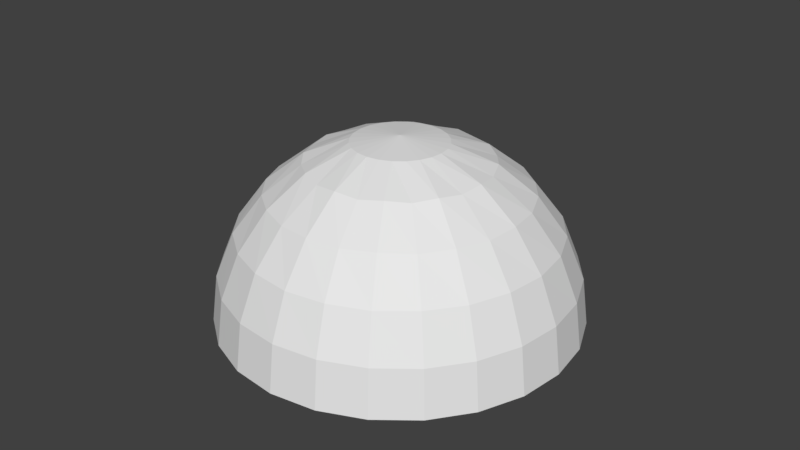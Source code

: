 # Source: holy_warrior_bubble.blend  (saved by Blender 2.77.0; exported with 4.5.12 LTS)
import bpy
from mathutils import Matrix  # noqa: F401  (used for matrix-valued properties, if any)

bpy.ops.wm.read_factory_settings(use_empty=True)
scene = bpy.context.scene
scene.name = 'Scene'

# ---- collections
col_collection_1 = bpy.data.collections.new('Collection 1'); scene.collection.children.link(col_collection_1)

# ---- world
world_world = bpy.data.worlds.new('World'); scene.world = world_world
world_world.color = (0.05088, 0.05088, 0.05088)
world_world.use_sun_shadow = False
world_world.sun_shadow_jitter_overblur = 0.0
world_world.cycles.sampling_method = 'MANUAL'

# ---- meshes
me_sphere_002 = bpy.data.meshes.new('Sphere.002')
me_sphere_002.from_pydata([(5.788, -3.342, 25.65), (11.18, -6.456, 22.88), (15.81, -9.13, 18.78), (19.37, -11.18, 13.43), (21.6, -12.47, 7.071), (22.36, -12.91, 0.2719), (3.342, -5.788, 25.65), (6.456, -11.18, 22.88), (9.13, -15.81, 18.78), (11.18, -19.37, 13.43), (12.47, -21.6, 7.071), (12.91, -22.36, 0.2719), (-8.633e-06, -6.683, 25.65), (-6.676e-06, -12.91, 22.88), (-4.768e-06, -18.26, 18.78), (-4.768e-06, -22.36, 13.43), (-4.954e-06, -24.94, 7.071), (-3.053e-06, -25.82, 0.2719), (-3.342, -5.788, 25.65), (-6.456, -11.18, 22.88), (-9.13, -15.81, 18.78), (-11.18, -19.37, 13.43), (-12.47, -21.6, 7.071), (-12.91, -22.36, 0.2719), (-5.788, -3.342, 25.65), (-11.18, -6.456, 22.88), (-15.81, -9.13, 18.78), (-19.37, -11.18, 13.43), (-21.6, -12.47, 7.071), (-22.36, -12.91, 0.2719), (-6.683, 1.719e-06, 25.65), (-12.91, 1.907e-06, 22.88), (-18.26, -9.537e-07, 18.78), (-22.36, 0.0, 13.43), (-24.94, -7.678e-07, 7.071), (-25.82, 1.146e-06, 0.2719), (-5.788, 3.342, 25.65), (-11.18, 6.456, 22.88), (-15.81, 9.13, 18.78), (-19.37, 11.18, 13.43), (-21.6, 12.47, 7.071), (-22.36, 12.91, 0.2719), (-3.342, 5.788, 25.65), (-6.456, 11.18, 22.88), (-9.13, 15.81, 18.78), (-11.18, 19.37, 13.43), (-12.47, 21.6, 7.071), (-12.91, 22.36, 0.2719), (-1.306e-05, 6.683, 25.65), (-1.431e-05, 12.91, 22.88), (-1.144e-05, 18.26, 18.78), (-1.526e-05, 22.36, 13.43), (-1.507e-05, 24.94, 7.071), (-1.221e-05, 25.82, 0.2719), (3.342, 5.788, 25.65), (6.456, 11.18, 22.88), (9.13, 15.81, 18.78), (11.18, 19.37, 13.43), (12.47, 21.6, 7.071), (12.91, 22.36, 0.2719), (5.788, 3.342, 25.65), (11.18, 6.456, 22.88), (15.81, 9.13, 18.78), (19.37, 11.18, 13.43), (21.6, 12.47, 7.071), (22.36, 12.91, 0.2719), (6.683, 5.434e-06, 25.65), (12.91, 7.153e-06, 22.88), (18.26, 7.629e-06, 18.78), (22.36, 9.537e-06, 13.43), (24.94, 9.351e-06, 7.071), (25.82, 8.391e-06, 0.2719), (-6.68, 24.93, 0.2719), (-6.452, 24.08, 7.071), (-4.723, 17.63, 18.92), (-3.34, 12.46, 23.16), (-5.785, 21.59, 13.38), (-1.729, 6.452, 25.65), (-18.25, 18.25, 0.2719), (-15.8, 15.8, 13.38), (-12.9, 12.9, 18.92), (-4.723, 4.723, 25.65), (-17.63, 17.63, 7.071), (-9.124, 9.124, 23.16), (-24.08, 6.452, 7.071), (-21.59, 5.785, 13.38), (-12.46, 3.34, 23.16), (-6.452, 1.729, 25.65), (-24.93, 6.68, 0.2719), (-17.63, 4.723, 18.92), (-24.93, -6.68, 0.2719), (-24.08, -6.452, 7.071), (-17.63, -4.723, 18.92), (-12.46, -3.34, 23.16), (-21.59, -5.785, 13.38), (-6.452, -1.729, 25.65), (-18.25, -18.25, 0.2719), (-15.8, -15.8, 13.38), (-12.9, -12.9, 18.92), (-4.723, -4.723, 25.65), (-17.63, -17.63, 7.071), (-9.124, -9.124, 23.16), (-6.452, -24.08, 7.071), (-5.785, -21.59, 13.38), (-3.34, -12.46, 23.16), (-1.729, -6.452, 25.65), (-6.68, -24.93, 0.2719), (-4.723, -17.63, 18.92), (6.68, -24.93, 0.2719), (6.452, -24.08, 7.071), (4.723, -17.63, 18.92), (3.34, -12.46, 23.16), (5.785, -21.59, 13.38), (1.729, -6.452, 25.65), (4.723, -4.723, 25.65), (17.63, -17.63, 7.071), (15.8, -15.8, 13.38), (9.124, -9.124, 23.16), (18.25, -18.25, 0.2719), (12.9, -12.9, 18.92), (6.452, -1.729, 25.65), (24.08, -6.452, 7.071), (21.59, -5.785, 13.38), (12.46, -3.34, 23.16), (24.93, -6.68, 0.2719), (17.63, -4.723, 18.92), (12.46, 3.34, 23.16), (6.452, 1.729, 25.65), (24.93, 6.68, 0.2719), (24.08, 6.452, 7.071), (17.63, 4.723, 18.92), (21.59, 5.785, 13.38), (18.25, 18.25, 0.2719), (15.8, 15.8, 13.38), (12.9, 12.9, 18.92), (4.723, 4.723, 25.65), (17.63, 17.63, 7.071), (9.124, 9.124, 23.16), (1.729, 6.452, 25.65), (6.452, 24.08, 7.071), (5.785, 21.59, 13.38), (3.34, 12.46, 23.16), (6.68, 24.93, 0.2719), (4.723, 17.63, 18.92), (-1.141e-05, 3.835e-06, 26.45)], [], [(115, 116, 9, 10), (117, 114, 6, 7), (118, 115, 10, 11), (119, 117, 7, 8), (116, 119, 8, 9), (108, 109, 16, 17), (110, 111, 13, 14), (112, 110, 14, 15), (109, 112, 15, 16), (111, 113, 12, 13), (102, 103, 21, 22), (104, 105, 18, 19), (106, 102, 22, 23), (107, 104, 19, 20), (103, 107, 20, 21), (97, 98, 26, 27), (100, 97, 27, 28), (101, 99, 24, 25), (96, 100, 28, 29), (98, 101, 25, 26), (90, 91, 34, 35), (92, 93, 31, 32), (94, 92, 32, 33), (91, 94, 33, 34), (93, 95, 30, 31), (84, 85, 39, 40), (86, 87, 36, 37), (88, 84, 40, 41), (89, 86, 37, 38), (85, 89, 38, 39), (79, 80, 44, 45), (82, 79, 45, 46), (83, 81, 42, 43), (78, 82, 46, 47), (80, 83, 43, 44), (72, 73, 52, 53), (74, 75, 49, 50), (76, 74, 50, 51), (73, 76, 51, 52), (75, 77, 48, 49), (139, 140, 57, 58), (141, 138, 54, 55), (142, 139, 58, 59), (143, 141, 55, 56), (140, 143, 56, 57), (133, 134, 62, 63), (136, 133, 63, 64), (137, 135, 60, 61), (132, 136, 64, 65), (134, 137, 61, 62), (126, 127, 66, 67), (128, 129, 70, 71), (130, 126, 67, 68), (131, 130, 68, 69), (30, 95, 144), (129, 131, 69, 70), (121, 122, 3, 4), (123, 120, 0, 1), (124, 121, 4, 5), (125, 123, 1, 2), (122, 125, 2, 3), (43, 42, 77, 75), (46, 45, 76, 73), (45, 44, 74, 76), (44, 43, 75, 74), (47, 46, 73, 72), (38, 37, 83, 80), (41, 40, 82, 78), (37, 36, 81, 83), (40, 39, 79, 82), (39, 38, 80, 79), (33, 32, 89, 85), (32, 31, 86, 89), (35, 34, 84, 88), (31, 30, 87, 86), (34, 33, 85, 84), (25, 24, 95, 93), (28, 27, 94, 91), (27, 26, 92, 94), (26, 25, 93, 92), (29, 28, 91, 90), (20, 19, 101, 98), (23, 22, 100, 96), (19, 18, 99, 101), (22, 21, 97, 100), (21, 20, 98, 97), (15, 14, 107, 103), (14, 13, 104, 107), (17, 16, 102, 106), (13, 12, 105, 104), (16, 15, 103, 102), (7, 6, 113, 111), (10, 9, 112, 109), (9, 8, 110, 112), (8, 7, 111, 110), (11, 10, 109, 108), (3, 2, 119, 116), (2, 1, 117, 119), (5, 4, 115, 118), (1, 0, 114, 117), (4, 3, 116, 115), (69, 68, 125, 122), (68, 67, 123, 125), (71, 70, 121, 124), (67, 66, 120, 123), (70, 69, 122, 121), (64, 63, 131, 129), (63, 62, 130, 131), (62, 61, 126, 130), (65, 64, 129, 128), (61, 60, 127, 126), (56, 55, 137, 134), (59, 58, 136, 132), (55, 54, 135, 137), (58, 57, 133, 136), (57, 56, 134, 133), (51, 50, 143, 140), (50, 49, 141, 143), (53, 52, 139, 142), (49, 48, 138, 141), (52, 51, 140, 139), (95, 24, 144), (120, 66, 144), (60, 135, 144), (135, 54, 144), (54, 138, 144), (24, 99, 144), (36, 87, 144), (87, 30, 144), (99, 18, 144), (6, 114, 144), (138, 48, 144), (127, 60, 144), (66, 127, 144), (114, 0, 144), (12, 113, 144), (77, 42, 144), (113, 6, 144), (48, 77, 144), (105, 12, 144), (81, 36, 144), (0, 120, 144), (42, 81, 144), (18, 105, 144), (5, 118, 11, 108, 17, 106, 23, 96, 29, 90, 35, 88, 41, 78, 47, 72, 53, 142, 59, 132, 65, 128, 71, 124)])
_uv = me_sphere_002.uv_layers.new(name='UVMap')
_uv.uv.foreach_set('vector', [0.2374, 0.01716, 0.2308, 0.03529, 0.2046, 0.03295, 0.2081, 0.01584, 0.2073, 0.06217, 0.1946, 0.06948, 0.1871, 0.06948, 0.1936, 0.06217, 0.2417, 0.0007074, 0.2374, 0.01716, 0.2081, 0.01584, 0.2106, 0.0007271, 0.221, 0.0516, 0.2073, 0.06217, 0.1936, 0.06217, 0.2002, 0.04875, 0.2308, 0.03529, 0.221, 0.0516, 0.2002, 0.04875, 0.2046, 0.03295, 0.1793, 0.0006559, 0.1793, 0.01522, 0.1505, 0.01583, 0.148, 0.0007238, 0.1793, 0.04816, 0.1793, 0.06217, 0.1649, 0.06217, 0.1583, 0.04875, 0.1793, 0.03211, 0.1793, 0.04816, 0.1583, 0.04875, 0.1539, 0.03295, 0.1793, 0.01522, 0.1793, 0.03211, 0.1539, 0.03295, 0.1505, 0.01583, 0.1793, 0.06217, 0.1792, 0.06948, 0.1713, 0.06948, 0.1649, 0.06217, 0.2376, 0.01716, 0.2309, 0.03529, 0.2047, 0.03295, 0.2082, 0.01583, 0.2074, 0.06217, 0.1947, 0.06948, 0.1872, 0.06948, 0.1937, 0.06217, 0.2419, 0.0007096, 0.2376, 0.01716, 0.2082, 0.01583, 0.2107, 0.000723, 0.2211, 0.0516, 0.2074, 0.06217, 0.1937, 0.06217, 0.2003, 0.04875, 0.2309, 0.03529, 0.2211, 0.0516, 0.2003, 0.04875, 0.2047, 0.03295, 0.1794, 0.0321, 0.1794, 0.04815, 0.1584, 0.04874, 0.154, 0.03294, 0.1794, 0.01521, 0.1794, 0.0321, 0.154, 0.03294, 0.1506, 0.01582, 0.1794, 0.06217, 0.1793, 0.06948, 0.1714, 0.06948, 0.165, 0.06217, 0.1794, 0.0006454, 0.1794, 0.01521, 0.1506, 0.01582, 0.1481, 0.0007069, 0.1794, 0.04815, 0.1794, 0.06217, 0.165, 0.06217, 0.1584, 0.04874, 0.242, 0.0007006, 0.2377, 0.01715, 0.2083, 0.01583, 0.2108, 0.0007191, 0.2213, 0.05159, 0.2075, 0.06217, 0.1939, 0.06217, 0.2005, 0.04875, 0.231, 0.03528, 0.2213, 0.05159, 0.2005, 0.04875, 0.2049, 0.03295, 0.2377, 0.01715, 0.231, 0.03528, 0.2049, 0.03295, 0.2083, 0.01583, 0.2075, 0.06217, 0.1948, 0.06948, 0.1874, 0.06948, 0.1939, 0.06217, 0.1795, 0.01521, 0.1795, 0.0321, 0.1541, 0.03294, 0.1507, 0.01582, 0.1795, 0.06217, 0.1795, 0.06948, 0.1716, 0.06948, 0.1651, 0.06217, 0.1795, 0.0006467, 0.1795, 0.01521, 0.1507, 0.01582, 0.1482, 0.0007134, 0.1795, 0.04815, 0.1795, 0.06217, 0.1651, 0.06217, 0.1585, 0.04874, 0.1795, 0.0321, 0.1795, 0.04815, 0.1585, 0.04874, 0.1541, 0.03294, 0.2308, 0.03525, 0.2211, 0.05157, 0.2003, 0.04874, 0.2046, 0.03294, 0.2374, 0.01711, 0.2308, 0.03525, 0.2046, 0.03294, 0.208, 0.01582, 0.2074, 0.06217, 0.1948, 0.06948, 0.1874, 0.06948, 0.1938, 0.06217, 0.2416, 0.0006573, 0.2374, 0.01711, 0.208, 0.01582, 0.2105, 0.0007055, 0.2211, 0.05157, 0.2074, 0.06217, 0.1938, 0.06217, 0.2003, 0.04874, 0.1792, 0.0006629, 0.1792, 0.01523, 0.1504, 0.01587, 0.1479, 0.0007594, 0.1793, 0.04817, 0.1794, 0.06217, 0.165, 0.06217, 0.1584, 0.04878, 0.1793, 0.03212, 0.1793, 0.04817, 0.1584, 0.04878, 0.1539, 0.03298, 0.1792, 0.01523, 0.1793, 0.03212, 0.1539, 0.03298, 0.1504, 0.01587, 0.1794, 0.06217, 0.1794, 0.06948, 0.1715, 0.06948, 0.165, 0.06217, 0.2373, 0.01714, 0.2307, 0.03527, 0.2045, 0.03294, 0.208, 0.01582, 0.2073, 0.06217, 0.1946, 0.06948, 0.1871, 0.06948, 0.1936, 0.06217, 0.2416, 0.0006882, 0.2373, 0.01714, 0.208, 0.01582, 0.2105, 0.0007124, 0.2209, 0.05159, 0.2073, 0.06217, 0.1936, 0.06217, 0.2001, 0.04874, 0.2307, 0.03527, 0.2209, 0.05159, 0.2001, 0.04874, 0.2045, 0.03294, 0.1792, 0.0321, 0.1792, 0.04815, 0.1582, 0.04875, 0.1538, 0.03294, 0.1792, 0.01521, 0.1792, 0.0321, 0.1538, 0.03294, 0.1504, 0.01583, 0.1792, 0.06217, 0.1792, 0.06948, 0.1713, 0.06948, 0.1648, 0.06217, 0.1792, 0.0006458, 0.1792, 0.01521, 0.1504, 0.01583, 0.1479, 0.0007182, 0.1792, 0.04815, 0.1792, 0.06217, 0.1648, 0.06217, 0.1582, 0.04875, 0.2075, 0.06217, 0.1948, 0.06948, 0.1874, 0.06948, 0.1938, 0.06217, 0.2419, 0.0006977, 0.2377, 0.01715, 0.2083, 0.01582, 0.2108, 0.000714, 0.2212, 0.05159, 0.2075, 0.06217, 0.1938, 0.06217, 0.2004, 0.04874, 0.231, 0.03528, 0.2212, 0.05159, 0.2004, 0.04874, 0.2048, 0.03294, 0.1874, 0.06948, 0.1948, 0.06948, 0.1795, 0.07232, 0.2377, 0.01715, 0.231, 0.03528, 0.2048, 0.03294, 0.2083, 0.01582, 0.1795, 0.01521, 0.1795, 0.03209, 0.1541, 0.03293, 0.1507, 0.01581, 0.1795, 0.06217, 0.1795, 0.06948, 0.1716, 0.06948, 0.1651, 0.06217, 0.1795, 0.0006393, 0.1795, 0.01521, 0.1507, 0.01581, 0.1482, 0.0007037, 0.1795, 0.04815, 0.1795, 0.06217, 0.1651, 0.06217, 0.1585, 0.04873, 0.1795, 0.03209, 0.1795, 0.04815, 0.1585, 0.04873, 0.1541, 0.03293, 0.1938, 0.06217, 0.1874, 0.06948, 0.1794, 0.06948, 0.1794, 0.06217, 0.208, 0.01582, 0.2046, 0.03294, 0.1793, 0.03212, 0.1792, 0.01523, 0.2046, 0.03294, 0.2003, 0.04874, 0.1793, 0.04817, 0.1793, 0.03212, 0.2003, 0.04874, 0.1938, 0.06217, 0.1794, 0.06217, 0.1793, 0.04817, 0.2105, 0.0007055, 0.208, 0.01582, 0.1792, 0.01523, 0.1792, 0.0006629, 0.1585, 0.04874, 0.1651, 0.06217, 0.1514, 0.06217, 0.1378, 0.05159, 0.1482, 0.0007134, 0.1507, 0.01582, 0.1215, 0.01776, 0.1171, 0.0006892, 0.1651, 0.06217, 0.1716, 0.06948, 0.1641, 0.06948, 0.1514, 0.06217, 0.1507, 0.01582, 0.1541, 0.03294, 0.128, 0.03527, 0.1215, 0.01776, 0.1541, 0.03294, 0.1585, 0.04874, 0.1378, 0.05159, 0.128, 0.03527, 0.2049, 0.03295, 0.2005, 0.04875, 0.1795, 0.04815, 0.1795, 0.0321, 0.2005, 0.04875, 0.1939, 0.06217, 0.1795, 0.06217, 0.1795, 0.04815, 0.2108, 0.0007191, 0.2083, 0.01583, 0.1795, 0.01521, 0.1795, 0.0006467, 0.1939, 0.06217, 0.1874, 0.06948, 0.1795, 0.06948, 0.1795, 0.06217, 0.2083, 0.01583, 0.2049, 0.03295, 0.1795, 0.0321, 0.1795, 0.01521, 0.165, 0.06217, 0.1714, 0.06948, 0.164, 0.06948, 0.1513, 0.06217, 0.1506, 0.01582, 0.154, 0.03294, 0.1279, 0.03526, 0.1214, 0.01774, 0.154, 0.03294, 0.1584, 0.04874, 0.1376, 0.05158, 0.1279, 0.03526, 0.1584, 0.04874, 0.165, 0.06217, 0.1513, 0.06217, 0.1376, 0.05158, 0.1481, 0.0007069, 0.1506, 0.01582, 0.1214, 0.01774, 0.117, 0.0006775, 0.2003, 0.04875, 0.1937, 0.06217, 0.1794, 0.06217, 0.1794, 0.04815, 0.2107, 0.000723, 0.2082, 0.01583, 0.1794, 0.01521, 0.1794, 0.0006454, 0.1937, 0.06217, 0.1872, 0.06948, 0.1793, 0.06948, 0.1794, 0.06217, 0.2082, 0.01583, 0.2047, 0.03295, 0.1794, 0.0321, 0.1794, 0.01521, 0.2047, 0.03295, 0.2003, 0.04875, 0.1794, 0.04815, 0.1794, 0.0321, 0.1539, 0.03295, 0.1583, 0.04875, 0.1375, 0.0516, 0.1278, 0.03528, 0.1583, 0.04875, 0.1649, 0.06217, 0.1512, 0.06217, 0.1375, 0.0516, 0.148, 0.0007238, 0.1505, 0.01583, 0.1212, 0.01777, 0.1168, 0.0007007, 0.1649, 0.06217, 0.1713, 0.06948, 0.1639, 0.06948, 0.1512, 0.06217, 0.1505, 0.01583, 0.1539, 0.03295, 0.1278, 0.03528, 0.1212, 0.01777, 0.1936, 0.06217, 0.1871, 0.06948, 0.1792, 0.06948, 0.1793, 0.06217, 0.2081, 0.01584, 0.2046, 0.03295, 0.1793, 0.03211, 0.1793, 0.01522, 0.2046, 0.03295, 0.2002, 0.04875, 0.1793, 0.04816, 0.1793, 0.03211, 0.2002, 0.04875, 0.1936, 0.06217, 0.1793, 0.06217, 0.1793, 0.04816, 0.2106, 0.0007271, 0.2081, 0.01584, 0.1793, 0.01522, 0.1793, 0.0006559, 0.1541, 0.03293, 0.1585, 0.04873, 0.1377, 0.05158, 0.128, 0.03526, 0.1585, 0.04873, 0.1651, 0.06217, 0.1514, 0.06217, 0.1377, 0.05158, 0.1482, 0.0007037, 0.1507, 0.01581, 0.1215, 0.01774, 0.1171, 0.0006772, 0.1651, 0.06217, 0.1716, 0.06948, 0.1641, 0.06948, 0.1514, 0.06217, 0.1507, 0.01581, 0.1541, 0.03293, 0.128, 0.03526, 0.1215, 0.01774, 0.2048, 0.03294, 0.2004, 0.04874, 0.1795, 0.04815, 0.1795, 0.03209, 0.2004, 0.04874, 0.1938, 0.06217, 0.1795, 0.06217, 0.1795, 0.04815, 0.2108, 0.000714, 0.2083, 0.01582, 0.1795, 0.01521, 0.1795, 0.0006393, 0.1938, 0.06217, 0.1874, 0.06948, 0.1795, 0.06948, 0.1795, 0.06217, 0.2083, 0.01582, 0.2048, 0.03294, 0.1795, 0.03209, 0.1795, 0.01521, 0.1504, 0.01583, 0.1538, 0.03294, 0.1277, 0.03528, 0.1212, 0.01776, 0.1538, 0.03294, 0.1582, 0.04875, 0.1374, 0.05159, 0.1277, 0.03528, 0.1582, 0.04875, 0.1648, 0.06217, 0.1512, 0.06217, 0.1374, 0.05159, 0.1479, 0.0007182, 0.1504, 0.01583, 0.1212, 0.01776, 0.1167, 0.0006997, 0.1648, 0.06217, 0.1713, 0.06948, 0.1639, 0.06948, 0.1512, 0.06217, 0.2001, 0.04874, 0.1936, 0.06217, 0.1792, 0.06217, 0.1792, 0.04815, 0.2105, 0.0007124, 0.208, 0.01582, 0.1792, 0.01521, 0.1792, 0.0006458, 0.1936, 0.06217, 0.1871, 0.06948, 0.1792, 0.06948, 0.1792, 0.06217, 0.208, 0.01582, 0.2045, 0.03294, 0.1792, 0.0321, 0.1792, 0.01521, 0.2045, 0.03294, 0.2001, 0.04874, 0.1792, 0.04815, 0.1792, 0.0321, 0.1539, 0.03298, 0.1584, 0.04878, 0.1376, 0.05164, 0.1278, 0.03534, 0.1584, 0.04878, 0.165, 0.06217, 0.1514, 0.06217, 0.1376, 0.05164, 0.1479, 0.0007594, 0.1504, 0.01587, 0.1212, 0.01783, 0.1167, 0.0007648, 0.165, 0.06217, 0.1715, 0.06948, 0.1641, 0.06948, 0.1514, 0.06217, 0.1504, 0.01587, 0.1539, 0.03298, 0.1278, 0.03534, 0.1212, 0.01783, 0.164, 0.06948, 0.1714, 0.06948, 0.1793, 0.07232, 0.1795, 0.06948, 0.1874, 0.06948, 0.1794, 0.07231, 0.1713, 0.06948, 0.1792, 0.06948, 0.1792, 0.07232, 0.1792, 0.06948, 0.1871, 0.06948, 0.1792, 0.07232, 0.1871, 0.06948, 0.1946, 0.06948, 0.1792, 0.07232, 0.1714, 0.06948, 0.1793, 0.06948, 0.1793, 0.07232, 0.1716, 0.06948, 0.1795, 0.06948, 0.1795, 0.07232, 0.1795, 0.06948, 0.1874, 0.06948, 0.1795, 0.07232, 0.1793, 0.06948, 0.1872, 0.06948, 0.1793, 0.07232, 0.1871, 0.06948, 0.1946, 0.06948, 0.1792, 0.07233, 0.1641, 0.06948, 0.1715, 0.06948, 0.1795, 0.07233, 0.1639, 0.06948, 0.1713, 0.06948, 0.1792, 0.07232, 0.1874, 0.06948, 0.1948, 0.06948, 0.1794, 0.07231, 0.1641, 0.06948, 0.1716, 0.06948, 0.1794, 0.07231, 0.1713, 0.06948, 0.1792, 0.06948, 0.1792, 0.07233, 0.1794, 0.06948, 0.1874, 0.06948, 0.1795, 0.07233, 0.1792, 0.06948, 0.1871, 0.06948, 0.1792, 0.07233, 0.1715, 0.06948, 0.1794, 0.06948, 0.1795, 0.07233, 0.1639, 0.06948, 0.1713, 0.06948, 0.1792, 0.07233, 0.1641, 0.06948, 0.1716, 0.06948, 0.1795, 0.07232, 0.1716, 0.06948, 0.1795, 0.06948, 0.1794, 0.07231, 0.1874, 0.06948, 0.1948, 0.06948, 0.1795, 0.07233, 0.1872, 0.06948, 0.1947, 0.06948, 0.1793, 0.07232, 0.2335, 0.03339, 0.2335, 0.03327, 0.2334, 0.03314, 0.2334, 0.03301, 0.2334, 0.03288, 0.2335, 0.03277, 0.2336, 0.03267, 0.2337, 0.0326, 0.2339, 0.03257, 0.234, 0.03257, 0.2341, 0.0326, 0.2342, 0.03267, 0.2343, 0.03276, 0.2344, 0.03288, 0.2344, 0.03301, 0.2344, 0.03314, 0.2344, 0.03327, 0.2343, 0.03338, 0.2342, 0.03348, 0.2341, 0.03355, 0.234, 0.03358, 0.2339, 0.03358, 0.2337, 0.03355, 0.2336, 0.03348])
me_sphere_002.use_remesh_preserve_volume = False
me_sphere_002.use_remesh_preserve_attributes = False
me_sphere_002.use_mirror_vertex_groups = False
me_sphere_002.update()

# ---- objects
ob_sphere = bpy.data.objects.new('Sphere', me_sphere_002)

# ---- transforms, parenting, visibility, modifiers, constraints
ob_sphere.location = (0.0, 0.0, 0.0)
ob_sphere.rotation_euler = (0.0, -0.0, 1.331)
ob_sphere.lineart.crease_threshold = 0.0

# ---- collection membership
col_collection_1.objects.link(ob_sphere)

# ---- scene / render settings (as saved in the file)
scene.frame_start = 1; scene.frame_end = 250; scene.frame_set(183)
scene.render.engine = 'BLENDER_EEVEE_NEXT'
scene.render.resolution_percentage = 50
scene.render.dither_intensity = 0.0
scene.cycles.use_denoising = False
scene.cycles.samples = 128
scene.cycles.sampling_pattern = 'TABULATED_SOBOL'
scene.cycles.light_sampling_threshold = 0.0
scene.cycles.use_adaptive_sampling = False
scene.cycles.use_light_tree = False
scene.cycles.blur_glossy = 0.0
scene.cycles.sample_clamp_indirect = 0.0
scene.view_settings.view_transform = 'Standard'
bpy.context.view_layer.update()

# ---- added for rendering (the .blend has no active camera and no usable light): camera, sun
cam_auto = bpy.data.cameras.new('AutoCamera')
cam_auto.lens = 50.0
cam_auto.sensor_width = 36.0
cam_auto.clip_end = 1495.52
ob_auto_camera = bpy.data.objects.new('AutoCamera', cam_auto)
scene.collection.objects.link(ob_auto_camera)
ob_auto_camera.location = (85.2152, -102.258, 81.5343)
ob_auto_camera.rotation_euler = (1.09748, -7.21219e-08, 0.694738)
scene.camera = ob_auto_camera
light_auto_sun = bpy.data.lights.new('AutoSun', 'SUN')
light_auto_sun.energy = 3.0
light_auto_sun.angle = 0.0523599
ob_auto_sun = bpy.data.objects.new('AutoSun', light_auto_sun)
scene.collection.objects.link(ob_auto_sun)
ob_auto_sun.rotation_euler = (0.872665, 0.174533, 0.523599)
bpy.context.view_layer.update()
